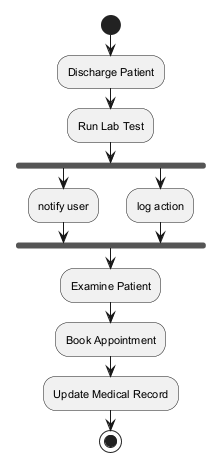

The diagram above was rendered by PlantUML. Its source (embedded in the PNG):
@startuml
skinparam backgroundColor #FFFFFF
skinparam classBackgroundColor #E8F4FA
skinparam classBorderColor #2C7DA0
skinparam defaultFontSize 11
start
:Discharge Patient;
:Run Lab Test;
fork
:notify user;
fork again
:log action;
end fork
:Examine Patient;
:Book Appointment;
:Update Medical Record;
stop
@enduml